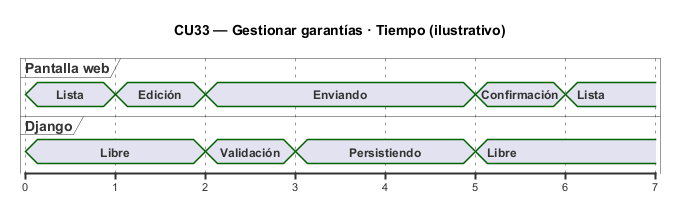

The diagram above was rendered by PlantUML. Its source (embedded in the PNG):
@startuml
skinparam backgroundColor white
skinparam shadowing false
title CU33 — Gestionar garantías · Tiempo (ilustrativo)
scale 1 as 90 pixels
concise "Pantalla web" as Web
concise "Django" as Api

@0
Web is Lista
Api is Libre

@1
Web is Edición
@2
Web is Enviando
Api is Validación
@3
Api is Persistiendo

@5
Web is Confirmación
Api is Libre

@6
Web is Lista
@enduml